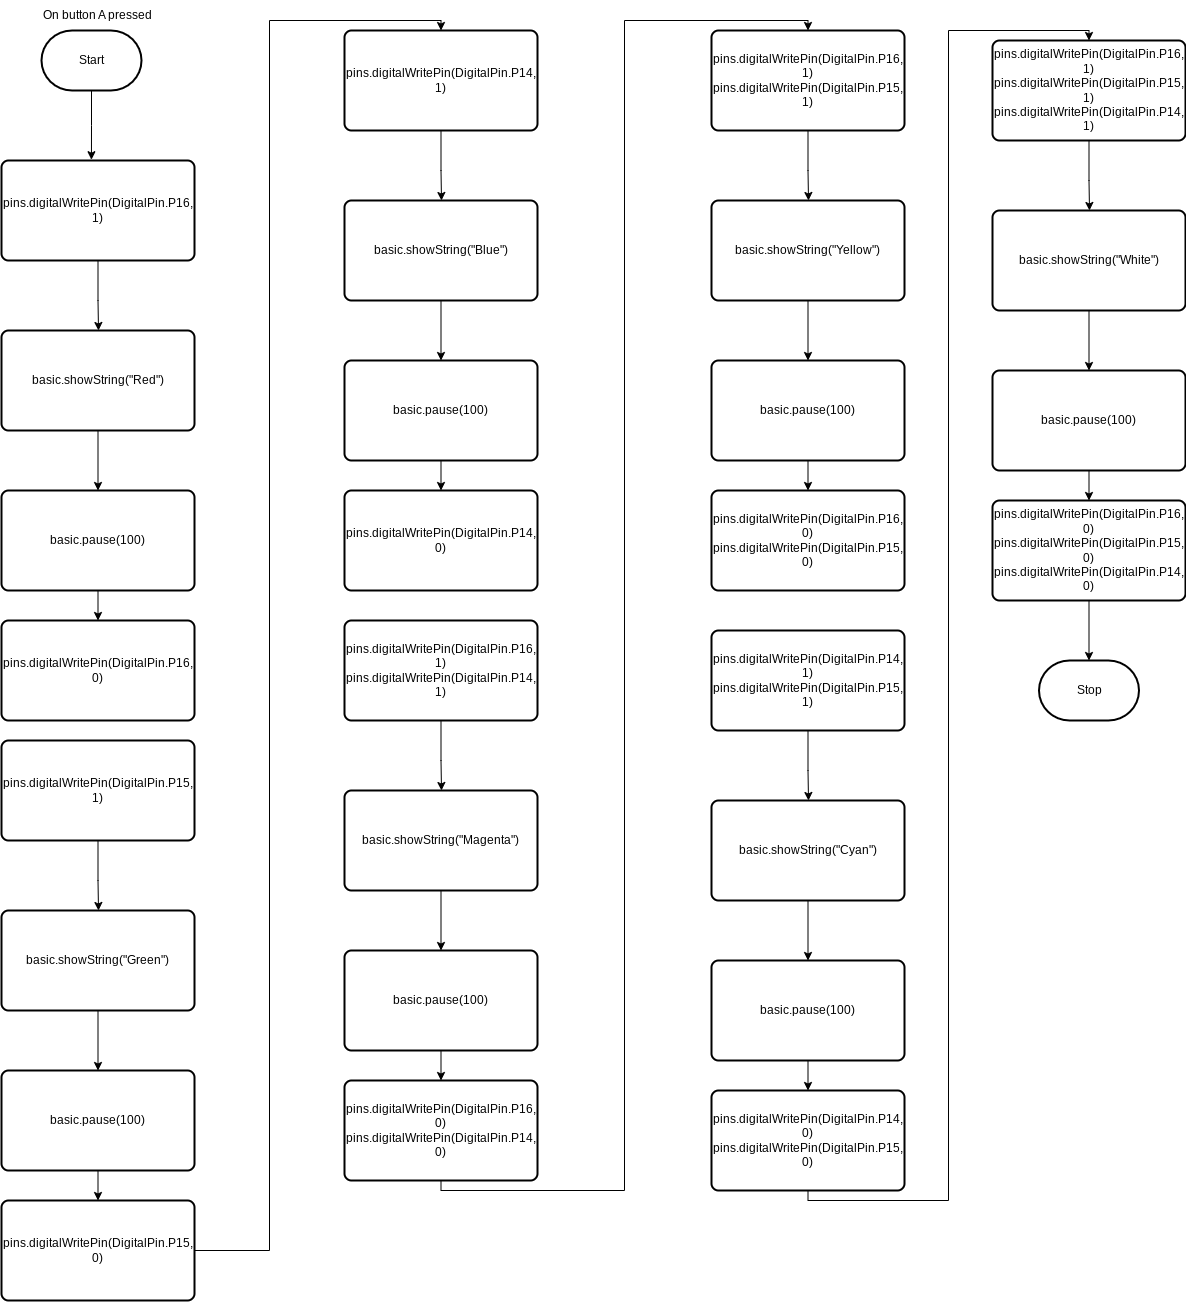

The diagram above was exported from draw.io. Its source (the exported page's mxGraphModel, read from the mxfile embedded in the PNG):
<mxGraphModel dx="2345" dy="2256" grid="1" gridSize="10" guides="1" tooltips="1" connect="1" arrows="1" fold="1" page="1" pageScale="1" pageWidth="827" pageHeight="1169" math="0" shadow="0">
  <root>
    <mxCell id="0" />
    <mxCell id="1" parent="0" />
    <mxCell id="46" style="edgeStyle=orthogonalEdgeStyle;rounded=0;html=1;exitX=0.5;exitY=1;exitDx=0;exitDy=0;exitPerimeter=0;entryX=0.466;entryY=-0.008;entryDx=0;entryDy=0;entryPerimeter=0;endArrow=classic;endFill=1;" edge="1" parent="1" source="28" target="31">
      <mxGeometry relative="1" as="geometry" />
    </mxCell>
    <mxCell id="28" value="Start" style="strokeWidth=2;html=1;shape=mxgraph.flowchart.terminator;whiteSpace=wrap;" vertex="1" parent="1">
      <mxGeometry x="-730" y="-1110" width="100" height="60" as="geometry" />
    </mxCell>
    <mxCell id="45" style="edgeStyle=orthogonalEdgeStyle;rounded=0;html=1;exitX=0.5;exitY=1;exitDx=0;exitDy=0;endArrow=classic;endFill=1;" edge="1" parent="1" source="31">
      <mxGeometry relative="1" as="geometry">
        <mxPoint x="-673" y="-810" as="targetPoint" />
        <Array as="points">
          <mxPoint x="-673" y="-840" />
          <mxPoint x="-673" y="-790" />
        </Array>
      </mxGeometry>
    </mxCell>
    <mxCell id="31" value="pins.digitalWritePin(DigitalPin.P16, 1)" style="rounded=1;whiteSpace=wrap;html=1;absoluteArcSize=1;arcSize=14;strokeWidth=2;" vertex="1" parent="1">
      <mxGeometry x="-770" y="-980" width="193" height="100" as="geometry" />
    </mxCell>
    <mxCell id="32" value="On button A pressed" style="text;strokeColor=none;align=center;fillColor=none;html=1;verticalAlign=middle;whiteSpace=wrap;rounded=0;" vertex="1" parent="1">
      <mxGeometry x="-738" y="-1140" width="129" height="30" as="geometry" />
    </mxCell>
    <mxCell id="48" style="edgeStyle=orthogonalEdgeStyle;rounded=0;html=1;exitX=0.5;exitY=1;exitDx=0;exitDy=0;entryX=0.5;entryY=0;entryDx=0;entryDy=0;endArrow=classic;endFill=1;" edge="1" parent="1" source="43" target="47">
      <mxGeometry relative="1" as="geometry" />
    </mxCell>
    <mxCell id="43" value="basic.showString(&quot;Red&quot;)" style="rounded=1;whiteSpace=wrap;html=1;absoluteArcSize=1;arcSize=14;strokeWidth=2;" vertex="1" parent="1">
      <mxGeometry x="-770" y="-810" width="193" height="100" as="geometry" />
    </mxCell>
    <mxCell id="55" style="edgeStyle=orthogonalEdgeStyle;rounded=0;html=1;exitX=0.5;exitY=1;exitDx=0;exitDy=0;entryX=0.5;entryY=0;entryDx=0;entryDy=0;endArrow=classic;endFill=1;" edge="1" parent="1" source="47" target="53">
      <mxGeometry relative="1" as="geometry" />
    </mxCell>
    <mxCell id="47" value="basic.pause(100)" style="rounded=1;whiteSpace=wrap;html=1;absoluteArcSize=1;arcSize=14;strokeWidth=2;" vertex="1" parent="1">
      <mxGeometry x="-770" y="-650" width="193" height="100" as="geometry" />
    </mxCell>
    <mxCell id="53" value="pins.digitalWritePin(DigitalPin.P16, 0)" style="rounded=1;whiteSpace=wrap;html=1;absoluteArcSize=1;arcSize=14;strokeWidth=2;" vertex="1" parent="1">
      <mxGeometry x="-770" y="-520" width="193" height="100" as="geometry" />
    </mxCell>
    <mxCell id="56" style="edgeStyle=orthogonalEdgeStyle;rounded=0;html=1;exitX=0.5;exitY=1;exitDx=0;exitDy=0;endArrow=classic;endFill=1;" edge="1" parent="1" source="57">
      <mxGeometry relative="1" as="geometry">
        <mxPoint x="-673" y="-230" as="targetPoint" />
        <Array as="points">
          <mxPoint x="-673" y="-260" />
          <mxPoint x="-673" y="-210" />
        </Array>
      </mxGeometry>
    </mxCell>
    <mxCell id="57" value="pins.digitalWritePin(DigitalPin.P15, 1)" style="rounded=1;whiteSpace=wrap;html=1;absoluteArcSize=1;arcSize=14;strokeWidth=2;" vertex="1" parent="1">
      <mxGeometry x="-770" y="-400" width="193" height="100" as="geometry" />
    </mxCell>
    <mxCell id="58" style="edgeStyle=orthogonalEdgeStyle;rounded=0;html=1;exitX=0.5;exitY=1;exitDx=0;exitDy=0;entryX=0.5;entryY=0;entryDx=0;entryDy=0;endArrow=classic;endFill=1;" edge="1" parent="1" source="59" target="61">
      <mxGeometry relative="1" as="geometry" />
    </mxCell>
    <mxCell id="59" value="basic.showString(&quot;Green&quot;)" style="rounded=1;whiteSpace=wrap;html=1;absoluteArcSize=1;arcSize=14;strokeWidth=2;" vertex="1" parent="1">
      <mxGeometry x="-770" y="-230" width="193" height="100" as="geometry" />
    </mxCell>
    <mxCell id="60" style="edgeStyle=orthogonalEdgeStyle;rounded=0;html=1;exitX=0.5;exitY=1;exitDx=0;exitDy=0;entryX=0.5;entryY=0;entryDx=0;entryDy=0;endArrow=classic;endFill=1;" edge="1" parent="1" source="61" target="62">
      <mxGeometry relative="1" as="geometry" />
    </mxCell>
    <mxCell id="61" value="basic.pause(100)" style="rounded=1;whiteSpace=wrap;html=1;absoluteArcSize=1;arcSize=14;strokeWidth=2;" vertex="1" parent="1">
      <mxGeometry x="-770" y="-70" width="193" height="100" as="geometry" />
    </mxCell>
    <mxCell id="70" style="edgeStyle=orthogonalEdgeStyle;rounded=0;html=1;exitX=1;exitY=0.5;exitDx=0;exitDy=0;entryX=0.5;entryY=0;entryDx=0;entryDy=0;endArrow=classic;endFill=1;" edge="1" parent="1" source="62" target="64">
      <mxGeometry relative="1" as="geometry" />
    </mxCell>
    <mxCell id="62" value="pins.digitalWritePin(DigitalPin.P15, 0)" style="rounded=1;whiteSpace=wrap;html=1;absoluteArcSize=1;arcSize=14;strokeWidth=2;" vertex="1" parent="1">
      <mxGeometry x="-770" y="60" width="193" height="100" as="geometry" />
    </mxCell>
    <mxCell id="63" style="edgeStyle=orthogonalEdgeStyle;rounded=0;html=1;exitX=0.5;exitY=1;exitDx=0;exitDy=0;endArrow=classic;endFill=1;" edge="1" parent="1" source="64">
      <mxGeometry relative="1" as="geometry">
        <mxPoint x="-330" y="-940" as="targetPoint" />
        <Array as="points">
          <mxPoint x="-330" y="-970" />
          <mxPoint x="-330" y="-920" />
        </Array>
      </mxGeometry>
    </mxCell>
    <mxCell id="64" value="pins.digitalWritePin(DigitalPin.P14, 1)" style="rounded=1;whiteSpace=wrap;html=1;absoluteArcSize=1;arcSize=14;strokeWidth=2;" vertex="1" parent="1">
      <mxGeometry x="-427" y="-1110" width="193" height="100" as="geometry" />
    </mxCell>
    <mxCell id="65" style="edgeStyle=orthogonalEdgeStyle;rounded=0;html=1;exitX=0.5;exitY=1;exitDx=0;exitDy=0;entryX=0.5;entryY=0;entryDx=0;entryDy=0;endArrow=classic;endFill=1;" edge="1" parent="1" source="66" target="68">
      <mxGeometry relative="1" as="geometry" />
    </mxCell>
    <mxCell id="66" value="basic.showString(&quot;Blue&quot;)" style="rounded=1;whiteSpace=wrap;html=1;absoluteArcSize=1;arcSize=14;strokeWidth=2;" vertex="1" parent="1">
      <mxGeometry x="-427" y="-940" width="193" height="100" as="geometry" />
    </mxCell>
    <mxCell id="67" style="edgeStyle=orthogonalEdgeStyle;rounded=0;html=1;exitX=0.5;exitY=1;exitDx=0;exitDy=0;entryX=0.5;entryY=0;entryDx=0;entryDy=0;endArrow=classic;endFill=1;" edge="1" parent="1" source="68" target="69">
      <mxGeometry relative="1" as="geometry" />
    </mxCell>
    <mxCell id="68" value="basic.pause(100)" style="rounded=1;whiteSpace=wrap;html=1;absoluteArcSize=1;arcSize=14;strokeWidth=2;" vertex="1" parent="1">
      <mxGeometry x="-427" y="-780" width="193" height="100" as="geometry" />
    </mxCell>
    <mxCell id="69" value="pins.digitalWritePin(DigitalPin.P14, 0)" style="rounded=1;whiteSpace=wrap;html=1;absoluteArcSize=1;arcSize=14;strokeWidth=2;" vertex="1" parent="1">
      <mxGeometry x="-427" y="-650" width="193" height="100" as="geometry" />
    </mxCell>
    <mxCell id="71" style="edgeStyle=orthogonalEdgeStyle;rounded=0;html=1;exitX=0.5;exitY=1;exitDx=0;exitDy=0;endArrow=classic;endFill=1;" edge="1" parent="1" source="72">
      <mxGeometry relative="1" as="geometry">
        <mxPoint x="-330" y="-350" as="targetPoint" />
        <Array as="points">
          <mxPoint x="-330" y="-380" />
          <mxPoint x="-330" y="-330" />
        </Array>
      </mxGeometry>
    </mxCell>
    <mxCell id="72" value="pins.digitalWritePin(DigitalPin.P16, 1)&lt;br&gt;pins.digitalWritePin(DigitalPin.P14, 1)" style="rounded=1;whiteSpace=wrap;html=1;absoluteArcSize=1;arcSize=14;strokeWidth=2;" vertex="1" parent="1">
      <mxGeometry x="-427" y="-520" width="193" height="100" as="geometry" />
    </mxCell>
    <mxCell id="73" style="edgeStyle=orthogonalEdgeStyle;rounded=0;html=1;exitX=0.5;exitY=1;exitDx=0;exitDy=0;entryX=0.5;entryY=0;entryDx=0;entryDy=0;endArrow=classic;endFill=1;" edge="1" parent="1" source="74" target="76">
      <mxGeometry relative="1" as="geometry" />
    </mxCell>
    <mxCell id="74" value="basic.showString(&quot;Magenta&quot;)" style="rounded=1;whiteSpace=wrap;html=1;absoluteArcSize=1;arcSize=14;strokeWidth=2;" vertex="1" parent="1">
      <mxGeometry x="-427" y="-350" width="193" height="100" as="geometry" />
    </mxCell>
    <mxCell id="75" style="edgeStyle=orthogonalEdgeStyle;rounded=0;html=1;exitX=0.5;exitY=1;exitDx=0;exitDy=0;entryX=0.5;entryY=0;entryDx=0;entryDy=0;endArrow=classic;endFill=1;" edge="1" parent="1" source="76" target="77">
      <mxGeometry relative="1" as="geometry" />
    </mxCell>
    <mxCell id="76" value="basic.pause(100)" style="rounded=1;whiteSpace=wrap;html=1;absoluteArcSize=1;arcSize=14;strokeWidth=2;" vertex="1" parent="1">
      <mxGeometry x="-427" y="-190" width="193" height="100" as="geometry" />
    </mxCell>
    <mxCell id="78" style="edgeStyle=orthogonalEdgeStyle;rounded=0;html=1;exitX=0.5;exitY=1;exitDx=0;exitDy=0;endArrow=classic;endFill=1;entryX=0.5;entryY=0;entryDx=0;entryDy=0;" edge="1" parent="1" source="77" target="80">
      <mxGeometry relative="1" as="geometry">
        <mxPoint x="-110" y="-1110" as="targetPoint" />
      </mxGeometry>
    </mxCell>
    <mxCell id="77" value="pins.digitalWritePin(DigitalPin.P16, 0)&lt;br&gt;pins.digitalWritePin(DigitalPin.P14, 0)" style="rounded=1;whiteSpace=wrap;html=1;absoluteArcSize=1;arcSize=14;strokeWidth=2;" vertex="1" parent="1">
      <mxGeometry x="-427" y="-60" width="193" height="100" as="geometry" />
    </mxCell>
    <mxCell id="79" style="edgeStyle=orthogonalEdgeStyle;rounded=0;html=1;exitX=0.5;exitY=1;exitDx=0;exitDy=0;endArrow=classic;endFill=1;" edge="1" parent="1" source="80">
      <mxGeometry relative="1" as="geometry">
        <mxPoint x="37.00000000000023" y="-940.0000000000002" as="targetPoint" />
        <Array as="points">
          <mxPoint x="37" y="-970" />
          <mxPoint x="37" y="-920" />
        </Array>
      </mxGeometry>
    </mxCell>
    <mxCell id="80" value="pins.digitalWritePin(DigitalPin.P16, 1)&lt;br&gt;pins.digitalWritePin(DigitalPin.P15, 1)" style="rounded=1;whiteSpace=wrap;html=1;absoluteArcSize=1;arcSize=14;strokeWidth=2;" vertex="1" parent="1">
      <mxGeometry x="-60" y="-1110" width="193" height="100" as="geometry" />
    </mxCell>
    <mxCell id="81" style="edgeStyle=orthogonalEdgeStyle;rounded=0;html=1;exitX=0.5;exitY=1;exitDx=0;exitDy=0;entryX=0.5;entryY=0;entryDx=0;entryDy=0;endArrow=classic;endFill=1;" edge="1" parent="1" source="82" target="84">
      <mxGeometry relative="1" as="geometry" />
    </mxCell>
    <mxCell id="82" value="basic.showString(&quot;Yellow&quot;)" style="rounded=1;whiteSpace=wrap;html=1;absoluteArcSize=1;arcSize=14;strokeWidth=2;" vertex="1" parent="1">
      <mxGeometry x="-60" y="-940" width="193" height="100" as="geometry" />
    </mxCell>
    <mxCell id="83" style="edgeStyle=orthogonalEdgeStyle;rounded=0;html=1;exitX=0.5;exitY=1;exitDx=0;exitDy=0;entryX=0.5;entryY=0;entryDx=0;entryDy=0;endArrow=classic;endFill=1;" edge="1" parent="1" source="84" target="85">
      <mxGeometry relative="1" as="geometry" />
    </mxCell>
    <mxCell id="84" value="basic.pause(100)" style="rounded=1;whiteSpace=wrap;html=1;absoluteArcSize=1;arcSize=14;strokeWidth=2;" vertex="1" parent="1">
      <mxGeometry x="-60" y="-780" width="193" height="100" as="geometry" />
    </mxCell>
    <mxCell id="85" value="pins.digitalWritePin(DigitalPin.P16, 0)&lt;br&gt;pins.digitalWritePin(DigitalPin.P15, 0)" style="rounded=1;whiteSpace=wrap;html=1;absoluteArcSize=1;arcSize=14;strokeWidth=2;" vertex="1" parent="1">
      <mxGeometry x="-60" y="-650" width="193" height="100" as="geometry" />
    </mxCell>
    <mxCell id="87" style="edgeStyle=orthogonalEdgeStyle;rounded=0;html=1;exitX=0.5;exitY=1;exitDx=0;exitDy=0;endArrow=classic;endFill=1;" edge="1" parent="1" source="88">
      <mxGeometry relative="1" as="geometry">
        <mxPoint x="37" y="-340.0000000000002" as="targetPoint" />
        <Array as="points">
          <mxPoint x="37" y="-370" />
          <mxPoint x="37" y="-320" />
        </Array>
      </mxGeometry>
    </mxCell>
    <mxCell id="88" value="pins.digitalWritePin(DigitalPin.P14, 1)&lt;br&gt;pins.digitalWritePin(DigitalPin.P15, 1)" style="rounded=1;whiteSpace=wrap;html=1;absoluteArcSize=1;arcSize=14;strokeWidth=2;" vertex="1" parent="1">
      <mxGeometry x="-60" y="-510" width="193" height="100" as="geometry" />
    </mxCell>
    <mxCell id="89" style="edgeStyle=orthogonalEdgeStyle;rounded=0;html=1;exitX=0.5;exitY=1;exitDx=0;exitDy=0;entryX=0.5;entryY=0;entryDx=0;entryDy=0;endArrow=classic;endFill=1;" edge="1" parent="1" source="90" target="92">
      <mxGeometry relative="1" as="geometry" />
    </mxCell>
    <mxCell id="90" value="basic.showString(&quot;Cyan&quot;)" style="rounded=1;whiteSpace=wrap;html=1;absoluteArcSize=1;arcSize=14;strokeWidth=2;" vertex="1" parent="1">
      <mxGeometry x="-60" y="-340" width="193" height="100" as="geometry" />
    </mxCell>
    <mxCell id="91" style="edgeStyle=orthogonalEdgeStyle;rounded=0;html=1;exitX=0.5;exitY=1;exitDx=0;exitDy=0;entryX=0.5;entryY=0;entryDx=0;entryDy=0;endArrow=classic;endFill=1;" edge="1" parent="1" source="92" target="93">
      <mxGeometry relative="1" as="geometry" />
    </mxCell>
    <mxCell id="92" value="basic.pause(100)" style="rounded=1;whiteSpace=wrap;html=1;absoluteArcSize=1;arcSize=14;strokeWidth=2;" vertex="1" parent="1">
      <mxGeometry x="-60" y="-180" width="193" height="100" as="geometry" />
    </mxCell>
    <mxCell id="110" style="edgeStyle=orthogonalEdgeStyle;rounded=0;html=1;exitX=0.5;exitY=1;exitDx=0;exitDy=0;entryX=0.5;entryY=0;entryDx=0;entryDy=0;endArrow=classic;endFill=1;" edge="1" parent="1" source="93" target="95">
      <mxGeometry relative="1" as="geometry" />
    </mxCell>
    <mxCell id="93" value="pins.digitalWritePin(DigitalPin.P14, 0)&lt;br&gt;pins.digitalWritePin(DigitalPin.P15, 0)" style="rounded=1;whiteSpace=wrap;html=1;absoluteArcSize=1;arcSize=14;strokeWidth=2;" vertex="1" parent="1">
      <mxGeometry x="-60" y="-50" width="193" height="100" as="geometry" />
    </mxCell>
    <mxCell id="94" style="edgeStyle=orthogonalEdgeStyle;rounded=0;html=1;exitX=0.5;exitY=1;exitDx=0;exitDy=0;endArrow=classic;endFill=1;" edge="1" parent="1" source="95">
      <mxGeometry relative="1" as="geometry">
        <mxPoint x="318" y="-930.0000000000002" as="targetPoint" />
        <Array as="points">
          <mxPoint x="318" y="-960" />
          <mxPoint x="318" y="-910" />
        </Array>
      </mxGeometry>
    </mxCell>
    <mxCell id="95" value="pins.digitalWritePin(DigitalPin.P16, 1)&lt;br&gt;pins.digitalWritePin(DigitalPin.P15, 1)&lt;br&gt;pins.digitalWritePin(DigitalPin.P14, 1)" style="rounded=1;whiteSpace=wrap;html=1;absoluteArcSize=1;arcSize=14;strokeWidth=2;" vertex="1" parent="1">
      <mxGeometry x="221" y="-1100" width="193" height="100" as="geometry" />
    </mxCell>
    <mxCell id="96" style="edgeStyle=orthogonalEdgeStyle;rounded=0;html=1;exitX=0.5;exitY=1;exitDx=0;exitDy=0;entryX=0.5;entryY=0;entryDx=0;entryDy=0;endArrow=classic;endFill=1;" edge="1" parent="1" source="97" target="99">
      <mxGeometry relative="1" as="geometry" />
    </mxCell>
    <mxCell id="97" value="basic.showString(&quot;White&quot;)" style="rounded=1;whiteSpace=wrap;html=1;absoluteArcSize=1;arcSize=14;strokeWidth=2;" vertex="1" parent="1">
      <mxGeometry x="221" y="-930" width="193" height="100" as="geometry" />
    </mxCell>
    <mxCell id="98" style="edgeStyle=orthogonalEdgeStyle;rounded=0;html=1;exitX=0.5;exitY=1;exitDx=0;exitDy=0;entryX=0.5;entryY=0;entryDx=0;entryDy=0;endArrow=classic;endFill=1;" edge="1" parent="1" source="99" target="100">
      <mxGeometry relative="1" as="geometry" />
    </mxCell>
    <mxCell id="99" value="basic.pause(100)" style="rounded=1;whiteSpace=wrap;html=1;absoluteArcSize=1;arcSize=14;strokeWidth=2;" vertex="1" parent="1">
      <mxGeometry x="221" y="-770" width="193" height="100" as="geometry" />
    </mxCell>
    <mxCell id="109" style="edgeStyle=orthogonalEdgeStyle;rounded=0;html=1;exitX=0.5;exitY=1;exitDx=0;exitDy=0;entryX=0.5;entryY=0;entryDx=0;entryDy=0;entryPerimeter=0;endArrow=classic;endFill=1;" edge="1" parent="1" source="100" target="108">
      <mxGeometry relative="1" as="geometry" />
    </mxCell>
    <mxCell id="100" value="pins.digitalWritePin(DigitalPin.P16, 0)&lt;br&gt;pins.digitalWritePin(DigitalPin.P15, 0)&lt;br&gt;pins.digitalWritePin(DigitalPin.P14, 0)" style="rounded=1;whiteSpace=wrap;html=1;absoluteArcSize=1;arcSize=14;strokeWidth=2;" vertex="1" parent="1">
      <mxGeometry x="221" y="-640" width="193" height="100" as="geometry" />
    </mxCell>
    <mxCell id="108" value="Stop" style="strokeWidth=2;html=1;shape=mxgraph.flowchart.terminator;whiteSpace=wrap;" vertex="1" parent="1">
      <mxGeometry x="267.5" y="-480" width="100" height="60" as="geometry" />
    </mxCell>
  </root>
</mxGraphModel>